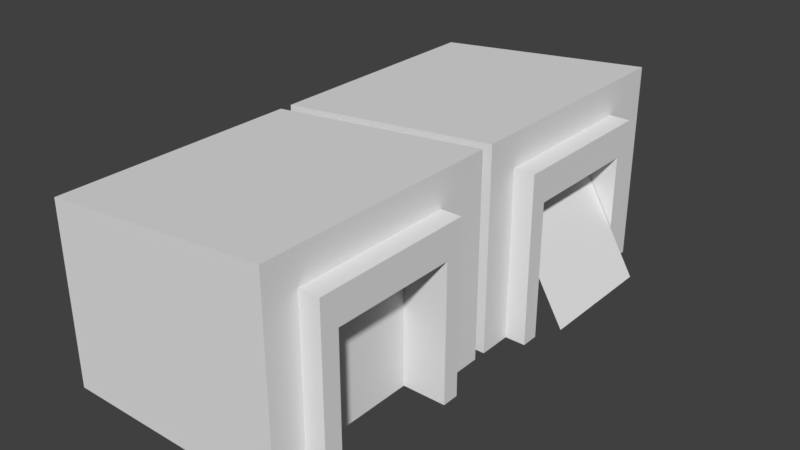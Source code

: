# Source: towGarage.blend  (saved by Blender 2.79.0; exported with 4.5.12 LTS)
import bpy
from mathutils import Matrix  # noqa: F401  (used for matrix-valued properties, if any)

bpy.ops.wm.read_factory_settings(use_empty=True)
scene = bpy.context.scene
scene.name = 'Scene'

# ---- collections
col_collection_1 = bpy.data.collections.new('Collection 1'); scene.collection.children.link(col_collection_1)

# ---- world
world_world = bpy.data.worlds.new('World'); scene.world = world_world
world_world.color = (0.05088, 0.05088, 0.05088)
world_world.use_sun_shadow = False
world_world.sun_shadow_jitter_overblur = 0.0
world_world.cycles.sampling_method = 'MANUAL'

# ---- meshes
me_cube_002 = bpy.data.meshes.new('Cube.002')
me_cube_002.from_pydata([(-1.0, 1.142, 0.0), (-1.0, 1.142, 1.557), (1.0, 1.142, 0.0), (1.0, 1.142, 1.752), (-1.0, -1.0, 0.0), (-1.0, -1.0, 1.557), (1.0, -1.0, 0.0), (1.0, -1.0, 1.752), (1.0, -0.6062, 0.0), (1.0, -0.6062, 1.752), (-1.0, -0.6062, 0.0), (-1.0, -0.6062, 1.557), (1.0, 0.573, 0.0), (-1.0, 0.573, 1.557), (1.0, 0.573, 1.752), (-1.0, 0.573, 0.0), (-1.0, 1.142, 1.424), (1.0, 1.142, 1.424), (1.0, -1.0, 1.424), (-1.0, -1.0, 1.424), (-1.0, -0.6062, 1.424), (1.0, -0.6062, 1.424), (1.0, 0.573, 1.424), (-1.0, 0.573, 1.424), (0.928, 0.6749, 0.0), (0.928, 0.6749, 1.465), (1.176, 0.6749, 0.0), (1.176, 0.6749, 1.465), (0.928, -0.7047, 0.0), (0.928, -0.7047, 1.465), (1.176, -0.7047, 0.0), (1.176, -0.7047, 1.465), (1.176, -0.5504, 0.0), (1.176, -0.5504, 1.465), (0.928, -0.5504, 1.465), (1.176, 0.5278, 0.0), (0.928, 0.5278, 1.465), (1.176, 0.5278, 1.465), (0.928, 0.6749, 1.184), (1.176, 0.6749, 1.184), (1.176, -0.7047, 1.184), (0.928, -0.7047, 1.184), (1.176, -0.5504, 1.184), (1.176, 0.5278, 1.184), (0.799, -0.5504, 1.184), (0.799, -0.5504, 0.0), (0.799, 0.5278, 0.0), (0.799, 0.5278, 1.184), (-1.0, 3.396, 0.0), (-1.0, 3.396, 1.557), (1.0, 3.396, 0.0), (1.0, 3.396, 1.752), (-1.0, 1.254, 0.0), (-1.0, 1.254, 1.557), (1.0, 1.254, 0.0), (1.0, 1.254, 1.752), (1.0, 1.648, 0.0), (1.0, 1.648, 1.752), (-1.0, 1.648, 0.0), (-1.0, 1.648, 1.557), (1.0, 2.827, 0.0), (-1.0, 2.827, 1.557), (1.0, 2.827, 1.752), (-1.0, 2.827, 0.0), (-1.0, 3.396, 1.424), (1.0, 3.396, 1.424), (1.0, 1.254, 1.424), (-1.0, 1.254, 1.424), (-1.0, 1.648, 1.424), (1.0, 1.648, 1.424), (1.0, 2.827, 1.424), (-1.0, 2.827, 1.424), (0.928, 2.929, 0.0), (0.928, 2.929, 1.465), (1.176, 2.929, 0.0), (1.176, 2.929, 1.465), (0.928, 1.55, 0.0), (0.928, 1.55, 1.465), (1.176, 1.55, 0.0), (1.176, 1.55, 1.465), (1.176, 1.704, 0.0), (1.176, 1.704, 1.465), (0.928, 1.704, 1.465), (1.176, 2.782, 0.0), (0.928, 2.782, 1.465), (1.176, 2.782, 1.465), (0.928, 2.929, 1.184), (1.176, 2.929, 1.184), (1.176, 1.55, 1.184), (0.928, 1.55, 1.184), (1.176, 1.704, 1.184), (1.176, 2.782, 1.184), (0.561, 1.704, 1.184), (0.561, 1.704, 0.0), (0.561, 2.782, 0.0), (0.561, 2.782, 1.184), (0.8051, 2.775, 1.183), (1.406, 2.775, 0.1619), (1.406, 1.696, 0.1619), (0.8051, 1.696, 1.183)], [], [(16, 1, 3, 17), (21, 9, 7, 18), (18, 7, 5, 19), (23, 13, 1, 16), (14, 3, 1, 13), (7, 9, 11, 5), (19, 5, 11, 20), (22, 14, 9, 21), (17, 3, 14, 22), (9, 14, 13, 11), (20, 11, 13, 23), (10, 20, 23, 15), (2, 17, 22, 12), (4, 19, 20, 10), (15, 23, 16, 0), (6, 18, 19, 4), (8, 21, 18, 6), (0, 16, 17, 2), (38, 25, 27, 39), (42, 33, 31, 40), (40, 31, 29, 41), (37, 27, 25, 36), (31, 33, 34, 29), (43, 37, 33, 42), (39, 27, 37, 43), (33, 37, 36, 34), (26, 39, 43, 35), (43, 42, 44, 47), (30, 40, 41, 28), (32, 42, 40, 30), (24, 38, 39, 26), (46, 47, 44, 45), (42, 32, 45, 44), (35, 43, 47, 46), (64, 49, 51, 65), (69, 57, 55, 66), (66, 55, 53, 67), (71, 61, 49, 64), (62, 51, 49, 61), (55, 57, 59, 53), (67, 53, 59, 68), (70, 62, 57, 69), (65, 51, 62, 70), (57, 62, 61, 59), (68, 59, 61, 71), (58, 68, 71, 63), (50, 65, 70, 60), (52, 67, 68, 58), (63, 71, 64, 48), (54, 66, 67, 52), (56, 69, 66, 54), (48, 64, 65, 50), (86, 73, 75, 87), (90, 81, 79, 88), (88, 79, 77, 89), (85, 75, 73, 84), (79, 81, 82, 77), (91, 85, 81, 90), (87, 75, 85, 91), (81, 85, 84, 82), (74, 87, 91, 83), (91, 90, 92, 95), (78, 88, 89, 76), (80, 90, 88, 78), (72, 86, 87, 74), (90, 80, 93, 92), (83, 91, 95, 94), (97, 96, 99, 98)])
me_cube_002.use_remesh_preserve_volume = False
me_cube_002.use_remesh_preserve_attributes = False
me_cube_002.use_mirror_vertex_groups = False
me_cube_002.update()

# ---- objects
ob_cube_001 = bpy.data.objects.new('Cube.001', me_cube_002)

# ---- transforms, parenting, visibility, modifiers, constraints
ob_cube_001.location = (0.0, 0.0, 0.0)
ob_cube_001.lineart.crease_threshold = 0.0

# ---- collection membership
col_collection_1.objects.link(ob_cube_001)

# ---- scene / render settings (as saved in the file)
scene.frame_start = 1; scene.frame_end = 250; scene.frame_set(1)
scene.render.engine = 'BLENDER_EEVEE_NEXT'
scene.render.resolution_percentage = 50
scene.render.dither_intensity = 0.0
scene.cycles.use_denoising = False
scene.cycles.samples = 128
scene.cycles.sampling_pattern = 'TABULATED_SOBOL'
scene.cycles.use_adaptive_sampling = False
scene.cycles.use_light_tree = False
scene.cycles.blur_glossy = 0.0
scene.cycles.sample_clamp_indirect = 0.0
scene.view_settings.view_transform = 'Standard'
bpy.context.view_layer.update()

# ---- added for rendering (the .blend has no active camera and no usable light): camera, sun
cam_auto = bpy.data.cameras.new('AutoCamera')
cam_auto.lens = 50.0
cam_auto.sensor_width = 36.0
cam_auto.clip_end = 1000.0
ob_auto_camera = bpy.data.objects.new('AutoCamera', cam_auto)
scene.collection.objects.link(ob_auto_camera)
ob_auto_camera.location = (5.11497, -4.69621, 4.80551)
ob_auto_camera.rotation_euler = (1.09748, -7.21219e-08, 0.694738)
scene.camera = ob_auto_camera
light_auto_sun = bpy.data.lights.new('AutoSun', 'SUN')
light_auto_sun.energy = 3.0
light_auto_sun.angle = 0.0523599
ob_auto_sun = bpy.data.objects.new('AutoSun', light_auto_sun)
scene.collection.objects.link(ob_auto_sun)
ob_auto_sun.rotation_euler = (0.872665, 0.174533, 0.523599)
bpy.context.view_layer.update()
